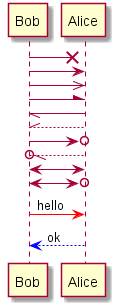

The diagram above was rendered by PlantUML. Its source (embedded in the PNG):
@startuml
Bob ->x Alice
Bob -> Alice
Bob ->> Alice
Bob -\ Alice
Bob \\- Alice
Bob //-- Alice

Bob ->o Alice
Bob o\\-- Alice

Bob <-> Alice
Bob <->o Alice

Bob -[#red]> Alice : hello
Alice -[#0000FF]->Bob : ok
@enduml